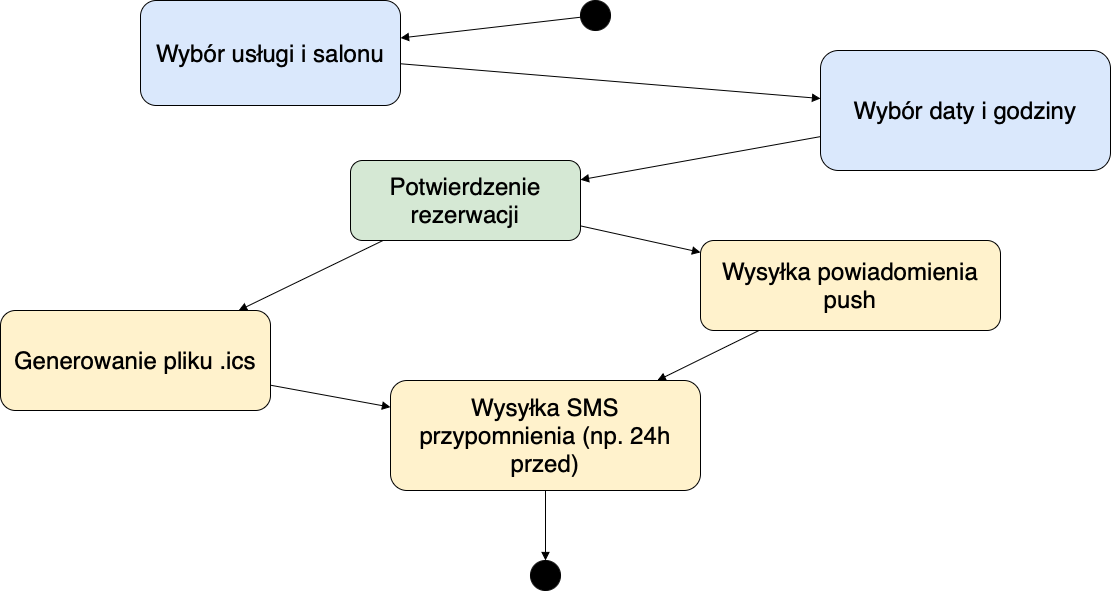

The diagram above was exported from draw.io. Its source (the exported page's mxGraphModel, read from the mxfile embedded in the PNG):
<mxGraphModel dx="1306" dy="858" grid="1" gridSize="10" guides="1" tooltips="1" connect="1" arrows="1" fold="1" page="1" pageScale="1" pageWidth="1280" pageHeight="640" math="0" shadow="0">
  <root>
    <mxCell id="0" />
    <mxCell id="1" parent="0" />
    <mxCell id="DMcBa92X8gXn6NMvKCyO-1" style="shape=ellipse;whiteSpace=wrap;html=1;fillColor=#000000;fontSize=24;" vertex="1" parent="1">
      <mxGeometry x="640" y="20" width="30" height="30" as="geometry" />
    </mxCell>
    <mxCell id="DMcBa92X8gXn6NMvKCyO-2" value="Wybór usługi i salonu" style="rounded=1;whiteSpace=wrap;html=1;fillColor=#dae8fc;fontSize=24;" vertex="1" parent="1">
      <mxGeometry x="200" y="20" width="260" height="105" as="geometry" />
    </mxCell>
    <mxCell id="DMcBa92X8gXn6NMvKCyO-3" value="Wybór daty i godziny" style="rounded=1;whiteSpace=wrap;html=1;fillColor=#dae8fc;fontSize=24;" vertex="1" parent="1">
      <mxGeometry x="880" y="70" width="290" height="120" as="geometry" />
    </mxCell>
    <mxCell id="DMcBa92X8gXn6NMvKCyO-4" value="Potwierdzenie rezerwacji" style="rounded=1;whiteSpace=wrap;html=1;fillColor=#d5e8d4;fontSize=24;" vertex="1" parent="1">
      <mxGeometry x="410" y="180" width="230" height="80" as="geometry" />
    </mxCell>
    <mxCell id="DMcBa92X8gXn6NMvKCyO-5" value="Generowanie pliku .ics" style="rounded=1;whiteSpace=wrap;html=1;fillColor=#fff2cc;fontSize=24;" vertex="1" parent="1">
      <mxGeometry x="60" y="330" width="270" height="100" as="geometry" />
    </mxCell>
    <mxCell id="DMcBa92X8gXn6NMvKCyO-6" value="Wysyłka powiadomienia push" style="rounded=1;whiteSpace=wrap;html=1;fillColor=#fff2cc;fontSize=24;" vertex="1" parent="1">
      <mxGeometry x="760" y="260" width="300" height="90" as="geometry" />
    </mxCell>
    <mxCell id="DMcBa92X8gXn6NMvKCyO-7" value="Wysyłka SMS przypomnienia (np. 24h przed)" style="rounded=1;whiteSpace=wrap;html=1;fillColor=#fff2cc;fontSize=24;" vertex="1" parent="1">
      <mxGeometry x="450" y="400" width="310" height="110" as="geometry" />
    </mxCell>
    <mxCell id="DMcBa92X8gXn6NMvKCyO-8" style="shape=ellipse;whiteSpace=wrap;html=1;fillColor=#000000;fontSize=24;" vertex="1" parent="1">
      <mxGeometry x="590" y="580" width="30" height="30" as="geometry" />
    </mxCell>
    <mxCell id="DMcBa92X8gXn6NMvKCyO-9" style="endArrow=block;fontSize=24;" edge="1" parent="1" source="DMcBa92X8gXn6NMvKCyO-1" target="DMcBa92X8gXn6NMvKCyO-2">
      <mxGeometry relative="1" as="geometry" />
    </mxCell>
    <mxCell id="DMcBa92X8gXn6NMvKCyO-10" style="endArrow=block;fontSize=24;" edge="1" parent="1" source="DMcBa92X8gXn6NMvKCyO-2" target="DMcBa92X8gXn6NMvKCyO-3">
      <mxGeometry relative="1" as="geometry" />
    </mxCell>
    <mxCell id="DMcBa92X8gXn6NMvKCyO-11" style="endArrow=block;fontSize=24;" edge="1" parent="1" source="DMcBa92X8gXn6NMvKCyO-3" target="DMcBa92X8gXn6NMvKCyO-4">
      <mxGeometry relative="1" as="geometry" />
    </mxCell>
    <mxCell id="DMcBa92X8gXn6NMvKCyO-12" style="endArrow=block;fontSize=24;" edge="1" parent="1" source="DMcBa92X8gXn6NMvKCyO-4" target="DMcBa92X8gXn6NMvKCyO-5">
      <mxGeometry relative="1" as="geometry" />
    </mxCell>
    <mxCell id="DMcBa92X8gXn6NMvKCyO-13" style="endArrow=block;fontSize=24;" edge="1" parent="1" source="DMcBa92X8gXn6NMvKCyO-4" target="DMcBa92X8gXn6NMvKCyO-6">
      <mxGeometry relative="1" as="geometry" />
    </mxCell>
    <mxCell id="DMcBa92X8gXn6NMvKCyO-14" style="endArrow=block;fontSize=24;" edge="1" parent="1" source="DMcBa92X8gXn6NMvKCyO-5" target="DMcBa92X8gXn6NMvKCyO-7">
      <mxGeometry relative="1" as="geometry" />
    </mxCell>
    <mxCell id="DMcBa92X8gXn6NMvKCyO-15" style="endArrow=block;fontSize=24;" edge="1" parent="1" source="DMcBa92X8gXn6NMvKCyO-6" target="DMcBa92X8gXn6NMvKCyO-7">
      <mxGeometry relative="1" as="geometry" />
    </mxCell>
    <mxCell id="DMcBa92X8gXn6NMvKCyO-16" style="endArrow=block;fontSize=24;" edge="1" parent="1" source="DMcBa92X8gXn6NMvKCyO-7" target="DMcBa92X8gXn6NMvKCyO-8">
      <mxGeometry relative="1" as="geometry" />
    </mxCell>
  </root>
</mxGraphModel>